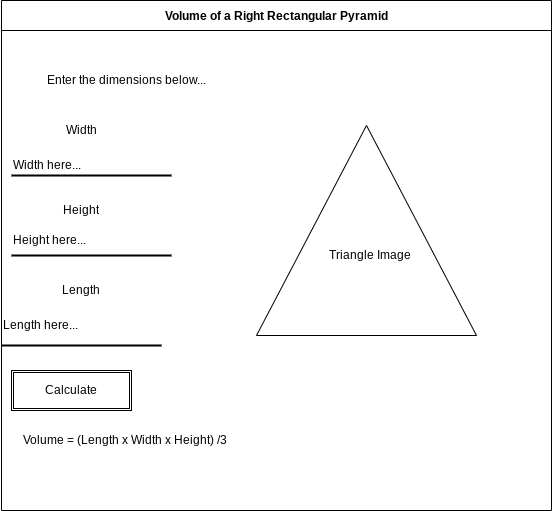

The diagram above was exported from draw.io. Its source (the exported page's mxGraphModel, read from the mxfile embedded in the PNG):
<mxGraphModel dx="594" dy="499" grid="1" gridSize="10" guides="1" tooltips="1" connect="1" arrows="1" fold="1" page="1" pageScale="1" pageWidth="827" pageHeight="1169" math="0" shadow="0">
  <root>
    <mxCell id="0" />
    <mxCell id="1" parent="0" />
    <mxCell id="7" value="Volume of a Right Rectangular Pyramid" style="swimlane;startSize=30;" parent="1" vertex="1">
      <mxGeometry x="200" y="30" width="550" height="510" as="geometry">
        <mxRectangle x="180" y="90" width="260" height="23" as="alternateBounds" />
      </mxGeometry>
    </mxCell>
    <mxCell id="8" value="" style="line;strokeWidth=2;html=1;" vertex="1" parent="7">
      <mxGeometry y="340" width="160" height="10" as="geometry" />
    </mxCell>
    <mxCell id="9" value="" style="line;strokeWidth=2;html=1;" vertex="1" parent="7">
      <mxGeometry x="10" y="170" width="160" height="10" as="geometry" />
    </mxCell>
    <mxCell id="10" value="" style="line;strokeWidth=2;html=1;" vertex="1" parent="7">
      <mxGeometry x="10" y="250" width="160" height="10" as="geometry" />
    </mxCell>
    <UserObject label="Height here..." placeholders="1" id="11">
      <mxCell style="text;html=1;strokeColor=none;fillColor=none;align=left;verticalAlign=middle;whiteSpace=wrap;overflow=hidden;" vertex="1" parent="7">
        <mxGeometry x="10" y="230" width="160" height="20" as="geometry" />
      </mxCell>
    </UserObject>
    <UserObject label="Width here..." placeholders="1" id="12">
      <mxCell style="text;html=1;strokeColor=none;fillColor=none;align=left;verticalAlign=middle;whiteSpace=wrap;overflow=hidden;" vertex="1" parent="7">
        <mxGeometry x="10" y="140" width="160" height="50" as="geometry" />
      </mxCell>
    </UserObject>
    <UserObject label="Length here..." placeholders="1" id="13">
      <mxCell style="text;html=1;strokeColor=none;fillColor=none;align=left;verticalAlign=middle;whiteSpace=wrap;overflow=hidden;" vertex="1" parent="7">
        <mxGeometry y="300" width="160" height="50" as="geometry" />
      </mxCell>
    </UserObject>
    <UserObject label="Height" placeholders="1" name="Variable" id="15">
      <mxCell style="text;html=1;strokeColor=none;fillColor=none;align=center;verticalAlign=middle;whiteSpace=wrap;overflow=hidden;" vertex="1" parent="7">
        <mxGeometry x="40" y="200" width="80" height="20" as="geometry" />
      </mxCell>
    </UserObject>
    <UserObject label="Width" placeholders="1" name="Variable" id="16">
      <mxCell style="text;html=1;strokeColor=none;fillColor=none;align=center;verticalAlign=middle;whiteSpace=wrap;overflow=hidden;" vertex="1" parent="7">
        <mxGeometry x="40" y="120" width="80" height="20" as="geometry" />
      </mxCell>
    </UserObject>
    <UserObject label="Length" placeholders="1" name="Variable" id="17">
      <mxCell style="text;html=1;strokeColor=none;fillColor=none;align=center;verticalAlign=middle;whiteSpace=wrap;overflow=hidden;" vertex="1" parent="7">
        <mxGeometry x="40" y="280" width="80" height="20" as="geometry" />
      </mxCell>
    </UserObject>
    <UserObject label="Enter the dimensions below..." placeholders="1" name="Variable" id="20">
      <mxCell style="text;html=1;strokeColor=none;fillColor=none;align=center;verticalAlign=middle;whiteSpace=wrap;overflow=hidden;" vertex="1" parent="7">
        <mxGeometry y="70" width="250" height="20" as="geometry" />
      </mxCell>
    </UserObject>
    <UserObject label="Volume = (Length x Width x Height) /3&amp;nbsp;" placeholders="1" name="Variable" id="21">
      <mxCell style="text;html=1;strokeColor=none;fillColor=none;align=center;verticalAlign=middle;whiteSpace=wrap;overflow=hidden;" vertex="1" parent="7">
        <mxGeometry y="430" width="250" height="20" as="geometry" />
      </mxCell>
    </UserObject>
    <mxCell id="22" value="" style="shape=ext;double=1;rounded=0;whiteSpace=wrap;html=1;" vertex="1" parent="7">
      <mxGeometry x="10" y="370" width="120" height="40" as="geometry" />
    </mxCell>
    <UserObject label="Calculate" placeholders="1" name="Variable" id="23">
      <mxCell style="text;html=1;strokeColor=none;fillColor=none;align=center;verticalAlign=middle;whiteSpace=wrap;overflow=hidden;" vertex="1" parent="7">
        <mxGeometry x="30" y="380" width="80" height="20" as="geometry" />
      </mxCell>
    </UserObject>
    <mxCell id="24" value="" style="triangle;whiteSpace=wrap;html=1;rotation=-90;" vertex="1" parent="7">
      <mxGeometry x="260" y="120" width="210" height="220" as="geometry" />
    </mxCell>
    <UserObject label="Triangle Image&amp;nbsp;" placeholders="1" name="Variable" id="26">
      <mxCell style="text;html=1;strokeColor=none;fillColor=none;align=center;verticalAlign=middle;whiteSpace=wrap;overflow=hidden;" vertex="1" parent="7">
        <mxGeometry x="270" y="245" width="200" height="20" as="geometry" />
      </mxCell>
    </UserObject>
  </root>
</mxGraphModel>